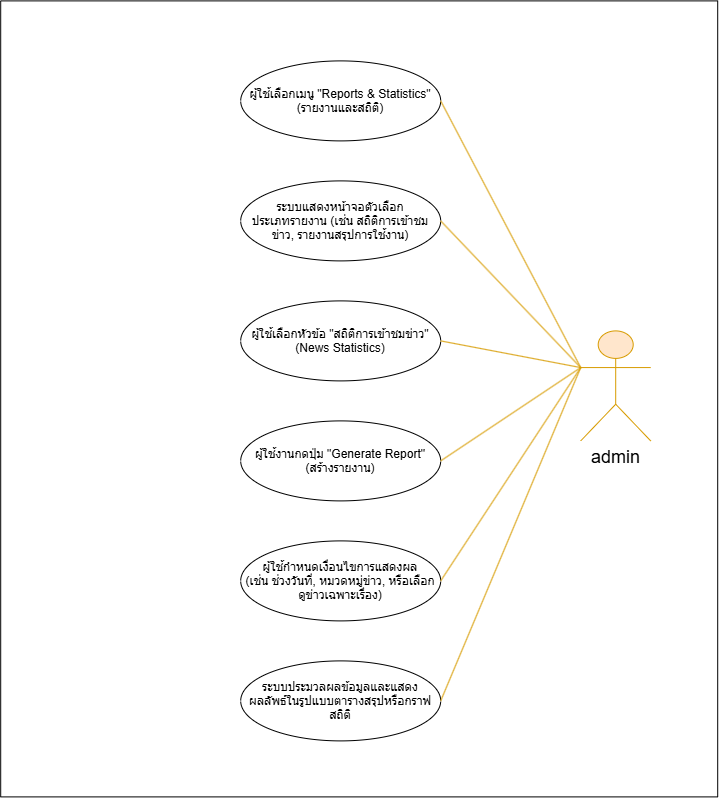

The diagram above was exported from draw.io. Its source (the exported page's mxGraphModel, read from the mxfile embedded in the PNG):
<mxGraphModel dx="1717" dy="878" grid="1" gridSize="10" guides="1" tooltips="1" connect="1" arrows="1" fold="1" page="1" pageScale="1" pageWidth="1169" pageHeight="827" math="0" shadow="0">
  <root>
    <mxCell id="0" />
    <mxCell id="1" parent="0" />
    <mxCell id="SpXO2ZPHP2GwqGa1ZGiz-2" parent="1" style="ellipse;whiteSpace=wrap;html=1;shapeInside=1;" value="ผู้ใช้เลือกเมนู &quot;Reports &amp;amp; Statistics&quot; (รายงานและสถิติ)" vertex="1">
      <mxGeometry height="80" width="200" x="763" y="224" as="geometry" />
    </mxCell>
    <mxCell id="SpXO2ZPHP2GwqGa1ZGiz-3" parent="1" style="ellipse;whiteSpace=wrap;html=1;shapeInside=1;" value="ระบบแสดงหน้าจอตัวเลือกประเภทรายงาน (เช่น สถิติการเข้าชมข่าว, รายงานสรุปการใช้งาน)" vertex="1">
      <mxGeometry height="80" width="200" x="763" y="344" as="geometry" />
    </mxCell>
    <mxCell id="SpXO2ZPHP2GwqGa1ZGiz-4" parent="1" style="ellipse;whiteSpace=wrap;html=1;shapeInside=1;" value="ผู้ใช้เลือกหัวข้อ &quot;สถิติการเข้าชมข่าว&quot; (News Statistics)" vertex="1">
      <mxGeometry height="80" width="200" x="763" y="464" as="geometry" />
    </mxCell>
    <mxCell id="SpXO2ZPHP2GwqGa1ZGiz-5" parent="1" style="ellipse;whiteSpace=wrap;html=1;shapeInside=1;" value="ผู้ใช้งานกดปุ่ม &quot;Generate Report&quot; (สร้างรายงาน)" vertex="1">
      <mxGeometry height="80" width="200" x="763" y="584" as="geometry" />
    </mxCell>
    <mxCell id="SpXO2ZPHP2GwqGa1ZGiz-6" parent="1" style="ellipse;whiteSpace=wrap;html=1;shapeInside=1;" value="ผู้ใช้กำหนดเงื่อนไขการแสดงผล (เช่น ช่วงวันที่, หมวดหมู่ข่าว, หรือเลือกดูข่าวเฉพาะเรื่อง)" vertex="1">
      <mxGeometry height="80" width="200" x="763" y="704" as="geometry" />
    </mxCell>
    <mxCell id="SpXO2ZPHP2GwqGa1ZGiz-7" parent="1" style="ellipse;whiteSpace=wrap;html=1;shapeInside=1;" value="ระบบประมวลผลข้อมูลและแสดงผลลัพธ์ในรูปแบบตารางสรุปหรือกราฟสถิติ" vertex="1">
      <mxGeometry height="80" width="200" x="763" y="824" as="geometry" />
    </mxCell>
    <mxCell id="SpXO2ZPHP2GwqGa1ZGiz-8" parent="1" style="shape=umlActor;verticalLabelPosition=bottom;verticalAlign=top;html=1;outlineConnect=0;fillColor=#ffe6cc;strokeColor=#d79b00;fontSize=18;" value="admin" vertex="1">
      <mxGeometry height="110" width="70" x="1103" y="494" as="geometry" />
    </mxCell>
    <mxCell id="SpXO2ZPHP2GwqGa1ZGiz-9" edge="1" parent="1" source="SpXO2ZPHP2GwqGa1ZGiz-2" style="endArrow=none;html=1;rounded=0;entryX=0;entryY=0.3333333333333333;entryDx=0;entryDy=0;entryPerimeter=0;exitX=1;exitY=0.5;exitDx=0;exitDy=0;fillColor=#ffe6cc;strokeColor=#d79b00;" target="SpXO2ZPHP2GwqGa1ZGiz-8" value="">
      <mxGeometry height="50" relative="1" width="50" as="geometry">
        <Array as="points" />
        <mxPoint x="1013" y="478" as="sourcePoint" />
        <mxPoint x="1063" y="428" as="targetPoint" />
      </mxGeometry>
    </mxCell>
    <mxCell id="SpXO2ZPHP2GwqGa1ZGiz-10" edge="1" parent="1" style="endArrow=none;html=1;rounded=0;entryX=0;entryY=0.3333333333333333;entryDx=0;entryDy=0;entryPerimeter=0;exitX=1;exitY=0.5;exitDx=0;exitDy=0;fillColor=#ffe6cc;strokeColor=#d79b00;" target="SpXO2ZPHP2GwqGa1ZGiz-8" value="">
      <mxGeometry height="50" relative="1" width="50" as="geometry">
        <Array as="points" />
        <mxPoint x="963" y="384" as="sourcePoint" />
        <mxPoint x="1103" y="651" as="targetPoint" />
      </mxGeometry>
    </mxCell>
    <mxCell id="SpXO2ZPHP2GwqGa1ZGiz-11" edge="1" parent="1" style="endArrow=none;html=1;rounded=0;entryX=0;entryY=0.3333333333333333;entryDx=0;entryDy=0;entryPerimeter=0;exitX=1;exitY=0.5;exitDx=0;exitDy=0;fillColor=#ffe6cc;strokeColor=#d79b00;" target="SpXO2ZPHP2GwqGa1ZGiz-8" value="">
      <mxGeometry height="50" relative="1" width="50" as="geometry">
        <Array as="points" />
        <mxPoint x="963" y="504" as="sourcePoint" />
        <mxPoint x="1103" y="651" as="targetPoint" />
      </mxGeometry>
    </mxCell>
    <mxCell id="SpXO2ZPHP2GwqGa1ZGiz-12" edge="1" parent="1" style="endArrow=none;html=1;rounded=0;entryX=0;entryY=0.3333333333333333;entryDx=0;entryDy=0;entryPerimeter=0;exitX=1;exitY=0.5;exitDx=0;exitDy=0;fillColor=#ffe6cc;strokeColor=#d79b00;" target="SpXO2ZPHP2GwqGa1ZGiz-8" value="">
      <mxGeometry height="50" relative="1" width="50" as="geometry">
        <Array as="points" />
        <mxPoint x="963" y="624" as="sourcePoint" />
        <mxPoint x="1103" y="771" as="targetPoint" />
      </mxGeometry>
    </mxCell>
    <mxCell id="SpXO2ZPHP2GwqGa1ZGiz-13" edge="1" parent="1" style="endArrow=none;html=1;rounded=0;entryX=0;entryY=0.3333333333333333;entryDx=0;entryDy=0;entryPerimeter=0;exitX=1;exitY=0.5;exitDx=0;exitDy=0;fillColor=#ffe6cc;strokeColor=#d79b00;" target="SpXO2ZPHP2GwqGa1ZGiz-8" value="">
      <mxGeometry height="50" relative="1" width="50" as="geometry">
        <Array as="points" />
        <mxPoint x="963" y="744" as="sourcePoint" />
        <mxPoint x="1103" y="891" as="targetPoint" />
      </mxGeometry>
    </mxCell>
    <mxCell id="SpXO2ZPHP2GwqGa1ZGiz-14" edge="1" parent="1" source="SpXO2ZPHP2GwqGa1ZGiz-7" style="endArrow=none;html=1;rounded=0;entryX=0;entryY=0.3333333333333333;entryDx=0;entryDy=0;entryPerimeter=0;exitX=1;exitY=0.5;exitDx=0;exitDy=0;fillColor=#ffe6cc;strokeColor=#d79b00;" target="SpXO2ZPHP2GwqGa1ZGiz-8" value="">
      <mxGeometry height="50" relative="1" width="50" as="geometry">
        <Array as="points" />
        <mxPoint x="1083" y="784" as="sourcePoint" />
        <mxPoint x="1223" y="931" as="targetPoint" />
      </mxGeometry>
    </mxCell>
    <mxCell id="SpXO2ZPHP2GwqGa1ZGiz-15" parent="1" style="swimlane;startSize=0;" value="" vertex="1">
      <mxGeometry height="796" width="717" x="523" y="164" as="geometry" />
    </mxCell>
  </root>
</mxGraphModel>